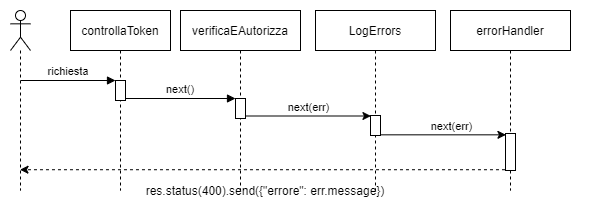

The diagram above was exported from draw.io. Its source (the exported page's mxGraphModel, read from the mxfile embedded in the PNG):
<mxGraphModel dx="1024" dy="592" grid="1" gridSize="10" guides="1" tooltips="1" connect="1" arrows="1" fold="1" page="1" pageScale="1" pageWidth="600" pageHeight="200" math="0" shadow="0">
  <root>
    <mxCell id="0" />
    <mxCell id="1" parent="0" />
    <mxCell id="3nuBFxr9cyL0pnOWT2aG-1" value="controllaToken" style="shape=umlLifeline;perimeter=lifelinePerimeter;container=1;collapsible=0;recursiveResize=0;rounded=0;shadow=0;strokeWidth=1;" parent="1" vertex="1">
      <mxGeometry x="70" y="10" width="100" height="180" as="geometry" />
    </mxCell>
    <mxCell id="3nuBFxr9cyL0pnOWT2aG-2" value="" style="points=[];perimeter=orthogonalPerimeter;rounded=0;shadow=0;strokeWidth=1;" parent="3nuBFxr9cyL0pnOWT2aG-1" vertex="1">
      <mxGeometry x="45" y="70" width="10" height="20" as="geometry" />
    </mxCell>
    <mxCell id="3nuBFxr9cyL0pnOWT2aG-3" value="richiesta" style="verticalAlign=bottom;startArrow=none;endArrow=block;startSize=8;shadow=0;strokeWidth=1;startFill=0;" parent="3nuBFxr9cyL0pnOWT2aG-1" target="3nuBFxr9cyL0pnOWT2aG-2" edge="1">
      <mxGeometry relative="1" as="geometry">
        <mxPoint x="-50" y="70" as="sourcePoint" />
      </mxGeometry>
    </mxCell>
    <mxCell id="3nuBFxr9cyL0pnOWT2aG-5" value="verificaEAutorizza" style="shape=umlLifeline;perimeter=lifelinePerimeter;container=1;collapsible=0;recursiveResize=0;rounded=0;shadow=0;strokeWidth=1;" parent="1" vertex="1">
      <mxGeometry x="180" y="10" width="120" height="180" as="geometry" />
    </mxCell>
    <mxCell id="3nuBFxr9cyL0pnOWT2aG-6" value="" style="points=[];perimeter=orthogonalPerimeter;rounded=0;shadow=0;strokeWidth=1;" parent="3nuBFxr9cyL0pnOWT2aG-5" vertex="1">
      <mxGeometry x="55" y="88" width="10" height="20" as="geometry" />
    </mxCell>
    <mxCell id="3nuBFxr9cyL0pnOWT2aG-8" value="next()" style="verticalAlign=bottom;endArrow=block;entryX=0;entryY=0;shadow=0;strokeWidth=1;" parent="1" source="3nuBFxr9cyL0pnOWT2aG-2" target="3nuBFxr9cyL0pnOWT2aG-6" edge="1">
      <mxGeometry relative="1" as="geometry">
        <mxPoint x="225" y="90" as="sourcePoint" />
      </mxGeometry>
    </mxCell>
    <mxCell id="I0UnadpHwHAo0U7TgTAO-11" value="" style="endArrow=classic;html=1;entryX=0.044;entryY=0.025;entryDx=0;entryDy=0;entryPerimeter=0;" parent="1" source="3nuBFxr9cyL0pnOWT2aG-6" target="eRHaunnUAi0xWXguKpmP-2" edge="1">
      <mxGeometry width="50" height="50" relative="1" as="geometry">
        <mxPoint x="390" y="170" as="sourcePoint" />
        <mxPoint x="367.30999999999995" y="117.36800000000005" as="targetPoint" />
      </mxGeometry>
    </mxCell>
    <mxCell id="RCQwjvbK-opEQI7XhyIf-3" value="next(err)" style="edgeLabel;html=1;align=center;verticalAlign=middle;resizable=0;points=[];" parent="I0UnadpHwHAo0U7TgTAO-11" vertex="1" connectable="0">
      <mxGeometry x="0.0769" y="1" relative="1" as="geometry">
        <mxPoint x="-6" y="-8" as="offset" />
      </mxGeometry>
    </mxCell>
    <mxCell id="I0UnadpHwHAo0U7TgTAO-14" value="" style="endArrow=classic;html=1;exitX=-0.052;exitY=0.979;exitDx=0;exitDy=0;exitPerimeter=0;dashed=1;" parent="1" source="eRHaunnUAi0xWXguKpmP-4" target="ORHYevbMertGpeRlZNOT-1" edge="1">
      <mxGeometry width="50" height="50" relative="1" as="geometry">
        <mxPoint x="506.0999999999999" y="229.64" as="sourcePoint" />
        <mxPoint x="40" y="169" as="targetPoint" />
      </mxGeometry>
    </mxCell>
    <mxCell id="I0UnadpHwHAo0U7TgTAO-15" value="res.status(400).send({&quot;errore&quot;: err.message})" style="text;html=1;strokeColor=none;fillColor=none;align=center;verticalAlign=middle;whiteSpace=wrap;rounded=0;" parent="1" vertex="1">
      <mxGeometry x="130" y="180" width="270" height="20" as="geometry" />
    </mxCell>
    <mxCell id="eRHaunnUAi0xWXguKpmP-1" value="LogErrors" style="shape=umlLifeline;perimeter=lifelinePerimeter;container=1;collapsible=0;recursiveResize=0;rounded=0;shadow=0;strokeWidth=1;" parent="1" vertex="1">
      <mxGeometry x="315" y="10" width="120" height="180" as="geometry" />
    </mxCell>
    <mxCell id="eRHaunnUAi0xWXguKpmP-2" value="" style="points=[];perimeter=orthogonalPerimeter;rounded=0;shadow=0;strokeWidth=1;" parent="eRHaunnUAi0xWXguKpmP-1" vertex="1">
      <mxGeometry x="55" y="105" width="10" height="20" as="geometry" />
    </mxCell>
    <mxCell id="eRHaunnUAi0xWXguKpmP-3" value="errorHandler" style="shape=umlLifeline;perimeter=lifelinePerimeter;container=1;collapsible=0;recursiveResize=0;rounded=0;shadow=0;strokeWidth=1;" parent="1" vertex="1">
      <mxGeometry x="450" y="10" width="120" height="180" as="geometry" />
    </mxCell>
    <mxCell id="eRHaunnUAi0xWXguKpmP-4" value="" style="points=[];perimeter=orthogonalPerimeter;rounded=0;shadow=0;strokeWidth=1;" parent="eRHaunnUAi0xWXguKpmP-3" vertex="1">
      <mxGeometry x="55" y="123" width="10" height="37" as="geometry" />
    </mxCell>
    <mxCell id="eRHaunnUAi0xWXguKpmP-5" value="" style="endArrow=classic;html=1;entryX=0.044;entryY=0.036;entryDx=0;entryDy=0;entryPerimeter=0;" parent="1" source="eRHaunnUAi0xWXguKpmP-2" target="eRHaunnUAi0xWXguKpmP-4" edge="1">
      <mxGeometry width="50" height="50" relative="1" as="geometry">
        <mxPoint x="310" y="190" as="sourcePoint" />
        <mxPoint x="360" y="140" as="targetPoint" />
      </mxGeometry>
    </mxCell>
    <mxCell id="eRHaunnUAi0xWXguKpmP-6" value="next(err)" style="edgeLabel;html=1;align=center;verticalAlign=middle;resizable=0;points=[];" parent="eRHaunnUAi0xWXguKpmP-5" vertex="1" connectable="0">
      <mxGeometry x="-0.0714" y="-2" relative="1" as="geometry">
        <mxPoint x="12" y="-11" as="offset" />
      </mxGeometry>
    </mxCell>
    <mxCell id="ORHYevbMertGpeRlZNOT-1" value="" style="shape=umlLifeline;participant=umlActor;perimeter=lifelinePerimeter;whiteSpace=wrap;html=1;container=1;collapsible=0;recursiveResize=0;verticalAlign=top;spacingTop=36;outlineConnect=0;" parent="1" vertex="1">
      <mxGeometry x="10" y="10" width="20" height="180" as="geometry" />
    </mxCell>
  </root>
</mxGraphModel>